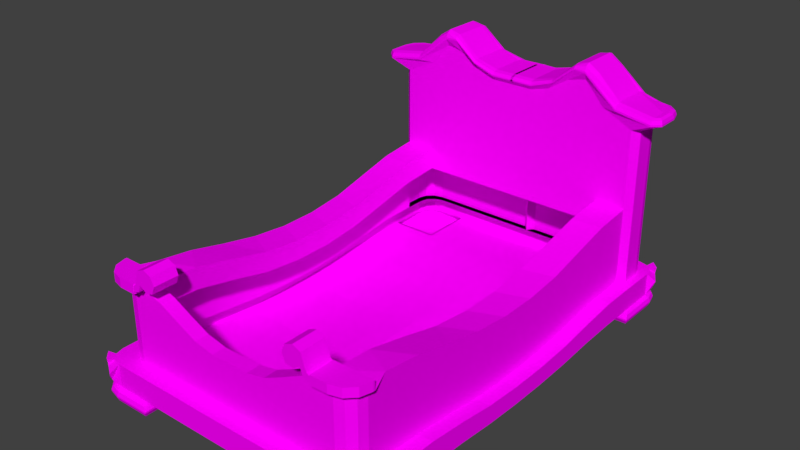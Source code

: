 # Source: kovlevBed1.blend  (saved by Blender 2.77.0; exported with 4.5.12 LTS)
import bpy
from mathutils import Matrix  # noqa: F401  (used for matrix-valued properties, if any)

bpy.ops.wm.read_factory_settings(use_empty=True)
scene = bpy.context.scene
scene.name = 'Scene'

# ---- collections
col_collection_1 = bpy.data.collections.new('Collection 1'); scene.collection.children.link(col_collection_1)

# ---- images (referenced by path relative to the original .blend; pixels are not part of the script)
import os
ASSET_DIR = os.environ.get("B2B_ASSET_DIR", "")  # directory of the original .blend (textures are referenced by path, not embedded)
HERE = os.path.dirname(os.path.abspath(__file__))  # packed textures are extracted next to this script under _unpacked/

def load_image(name, relpath, width, height, colorspace="sRGB"):
    """Load a texture the original file referenced (path relative to the .blend, or extracted next to this script)."""
    p = next((c for c in (os.path.join(HERE, relpath), os.path.join(ASSET_DIR, relpath)) if relpath and os.path.exists(c)), "")
    if p:
        img = bpy.data.images.load(p, check_existing=True)
        img.name = name
    else:  # same state as the original file: an image datablock whose file is absent (Cycles renders it pink)
        img = bpy.data.images.new(name, width, height)
        img.source = "FILE"
        img.filepath = "//" + (relpath or name)
    img.colorspace_settings.name = colorspace
    return img
img_colorpalette_jpg_001 = load_image('colorPalette.jpg.001', 'colorPalette.jpg', 1024, 1024, 'sRGB')

# ---- materials (node trees are filled in below, after node groups)
mat_material = bpy.data.materials.new('Material')
mat_material.alpha_threshold = 0.0
mat_material.roughness = 0.5
mat_material.line_color = (0.0, 0.0, 0.0, 1.0)

# ---- material node trees
mat_material.use_nodes = True; mat_material.node_tree.nodes.clear()
_N = mat_material.node_tree.nodes; _L = mat_material.node_tree.links
n0 = _N.new('ShaderNodeOutputMaterial'); n0.name = 'Material Output'; n0.location = (300, 300)
n1 = _N.new('ShaderNodeBsdfDiffuse'); n1.name = 'Diffuse BSDF'; n1.location = (10, 300)
n2 = _N.new('ShaderNodeTexCoord'); n2.name = 'Texture Coordinate'; n2.location = (-183, 230)
n3 = _N.new('ShaderNodeTexImage'); n3.name = 'Image Texture'; n3.location = (228, 132)
n3.width = 140
n3.image = img_colorpalette_jpg_001
_L.new(n1.outputs[0], n0.inputs[0])
_L.new(n2.outputs[2], n3.inputs[0])
_L.new(n3.outputs[0], n1.inputs[0])
n0.is_active_output = True

# ---- world
world_world = bpy.data.worlds.new('World'); scene.world = world_world
world_world.color = (0.05088, 0.05088, 0.05088)
world_world.use_sun_shadow = False
world_world.sun_shadow_jitter_overblur = 0.0
world_world.cycles.sampling_method = 'MANUAL'

# ---- meshes
me_cube = bpy.data.meshes.new('Cube')
me_cube.from_pydata([(2.05, -4.667, 0.7992), (2.05, -4.348, 1.299), (3.013, -3.572, 0.7992), (2.694, -3.572, 1.299), (2.05, -3.572, 0.7992), (3.013, -3.572, 1.299), (2.05, -4.667, 1.299), (2.05, -4.054, 2.463), (2.05, -4.348, 2.463), (2.694, -3.572, 2.463), (3.013, -4.295, 0.7992), (2.642, -4.667, 0.7992), (2.964, -4.481, 0.7992), (2.827, -4.617, 0.7992), (2.322, -4.348, 1.299), (2.694, -3.976, 1.299), (2.508, -4.298, 1.299), (2.644, -4.162, 1.299), (3.013, -4.295, 1.299), (2.642, -4.667, 1.299), (2.964, -4.481, 1.299), (2.827, -4.617, 1.299), (2.322, -4.348, 2.465), (2.694, -3.976, 2.465), (2.508, -4.298, 2.465), (2.644, -4.162, 2.465), (3.066, -4.552, 0.6914), (2.974, -4.488, 0.7992), (3.039, -4.533, 0.7676), (3.133, -3.343, 0.6914), (3.026, -3.549, 0.7992), (3.101, -3.403, 0.7676), (1.852, -3.343, 0.6914), (2.03, -3.549, 0.7992), (1.904, -3.403, 0.7676), (2.03, -4.681, 0.7992), (1.852, -4.799, 0.6914), (1.904, -4.764, 0.7676), (3.133, -4.304, 0.6914), (3.026, -4.296, 0.7992), (3.101, -4.302, 0.7676), (2.833, -4.629, 0.7992), (2.886, -4.733, 0.6914), (2.87, -4.702, 0.7676), (2.638, -4.799, 0.6914), (2.641, -4.681, 0.7992), (2.639, -4.764, 0.7676), (2.886, -4.733, 0.6577), (2.83, -4.636, 0.55), (2.869, -4.704, 0.5815), (2.97, -4.496, 0.55), (3.066, -4.552, 0.6577), (3.038, -4.535, 0.5815), (3.025, -4.29, 0.55), (3.133, -4.304, 0.6577), (3.101, -4.3, 0.5815), (1.852, -4.799, 0.6577), (1.96, -4.691, 0.55), (1.883, -4.767, 0.5815), (2.624, -4.691, 0.55), (2.638, -4.799, 0.6577), (2.634, -4.767, 0.5815), (3.025, -3.451, 0.55), (3.133, -3.343, 0.6577), (3.101, -3.375, 0.5815), (1.96, -3.451, 0.55), (1.852, -3.343, 0.6577), (1.883, -3.375, 0.5815), (3.031, -4.607, 0.9068), (3.06, -4.502, 0.9068), (3.162, -4.4, 1.125), (3.031, -4.607, 1.191), (2.954, -4.685, 0.9068), (2.954, -4.685, 1.191), (2.848, -4.713, 0.9068), (2.746, -4.815, 1.125), (2.964, -4.481, 1.299), (2.827, -4.617, 1.299), (3.075, -4.564, 1.353), (2.91, -4.729, 1.353), (0.0, -4.667, 0.7992), (0.0, -4.667, 1.293), (0.0, -3.572, 0.7992), (0.0, -4.348, 1.288), (0.0, -4.054, 1.94), (0.0, -4.348, 1.94), (1.64, -4.054, 2.793), (1.23, -4.054, 2.582), (2.05, 4.667, 0.7992), (2.05, 4.348, 1.299), (3.013, 3.572, 0.7992), (2.694, 3.572, 1.299), (2.05, 3.572, 0.7992), (3.013, 3.572, 1.299), (2.05, 4.667, 1.299), (2.05, 3.572, 2.465), (2.683, 4.383, 4.963), (2.694, 3.572, 2.465), (3.013, 4.295, 0.7992), (2.642, 4.667, 0.7992), (2.964, 4.481, 0.7992), (2.827, 4.617, 0.7992), (2.322, 4.348, 1.299), (2.694, 3.976, 1.299), (2.508, 4.298, 1.299), (2.644, 4.162, 1.299), (3.013, 4.295, 1.299), (2.642, 4.667, 1.299), (2.964, 4.481, 1.299), (2.827, 4.617, 1.299), (2.13, 4.478, 4.851), (1.68, 4.478, 5.3), (3.058, 4.166, 4.95), (3.066, 4.552, 0.6914), (2.974, 4.488, 0.7992), (3.039, 4.533, 0.7676), (3.133, 3.343, 0.6914), (3.026, 3.549, 0.7992), (3.101, 3.403, 0.7676), (1.852, 3.343, 0.6914), (2.03, 3.549, 0.7992), (1.904, 3.403, 0.7676), (2.03, 4.681, 0.7992), (1.852, 4.799, 0.6914), (1.904, 4.764, 0.7676), (3.133, 4.304, 0.6914), (3.026, 4.296, 0.7992), (3.101, 4.302, 0.7676), (2.833, 4.629, 0.7992), (2.886, 4.733, 0.6914), (2.87, 4.702, 0.7676), (2.638, 4.799, 0.6914), (2.641, 4.681, 0.7992), (2.639, 4.764, 0.7676), (2.886, 4.733, 0.6577), (2.83, 4.636, 0.55), (2.869, 4.704, 0.5815), (2.97, 4.496, 0.55), (3.066, 4.552, 0.6577), (3.038, 4.535, 0.5815), (3.025, 4.29, 0.55), (3.133, 4.304, 0.6577), (3.101, 4.3, 0.5815), (1.852, 4.799, 0.6577), (1.96, 4.691, 0.55), (1.883, 4.767, 0.5815), (2.624, 4.691, 0.55), (2.638, 4.799, 0.6577), (2.634, 4.767, 0.5815), (3.025, 3.451, 0.55), (3.133, 3.343, 0.6577), (3.101, 3.375, 0.5815), (1.96, 3.451, 0.55), (1.852, 3.343, 0.6577), (1.883, 3.375, 0.5815), (2.9, -4.043, 3.12), (2.064, -4.043, 3.115), (2.064, -4.043, 2.923), (2.835, -4.327, 2.93), (2.659, -4.504, 2.93), (2.064, -4.569, 2.924), (3.031, 4.607, 0.9068), (3.06, 4.502, 0.9068), (3.162, 4.4, 1.125), (3.031, 4.607, 1.191), (2.954, 4.685, 0.9068), (2.954, 4.685, 1.191), (2.848, 4.713, 0.9068), (2.746, 4.815, 1.125), (2.964, 4.481, 1.299), (2.827, 4.617, 1.299), (3.075, 4.564, 1.353), (2.91, 4.729, 1.353), (0.82, -4.054, 2.386), (0.41, -4.054, 2.3), (0.41, -4.348, 2.3), (0.82, -4.348, 2.386), (1.23, -4.348, 2.582), (1.64, -4.348, 2.793), (1.64, 3.572, 2.935), (1.23, 3.572, 2.962), (0.82, 3.572, 2.999), (0.41, 3.572, 3.012), (0.0, 4.667, 0.7992), (0.0, 4.667, 1.299), (0.0, 3.572, 0.7992), (0.0, 4.348, 1.299), (0.0, 3.572, 2.465), (0.0, 4.348, 2.465), (2.632, 4.428, 4.615), (2.782, 4.292, 4.599), (2.9, 4.325, 4.95), (0.41, 4.348, 1.299), (0.82, 4.348, 1.299), (1.23, 4.348, 1.299), (1.64, 4.348, 1.299), (0.41, 3.572, 0.7992), (0.82, 3.572, 0.7992), (1.23, 3.572, 0.7992), (1.64, 3.572, 0.7992), (0.41, 4.667, 1.299), (0.82, 4.667, 1.299), (1.23, 4.667, 1.299), (1.64, 4.667, 1.299), (0.41, 4.667, 0.7992), (0.82, 4.667, 0.7992), (1.23, 4.667, 0.7992), (1.64, 4.667, 0.7992), (1.64, 3.572, 2.465), (1.23, 3.572, 2.465), (0.82, 3.572, 2.465), (0.41, 3.572, 2.465), (0.41, -4.348, 1.94), (0.82, -4.348, 2.011), (1.23, -4.348, 2.179), (1.64, -4.348, 2.361), (0.41, -4.348, 1.288), (0.82, -4.348, 1.295), (1.23, -4.348, 1.299), (1.64, -4.348, 1.299), (0.41, -3.572, 0.7992), (0.82, -3.572, 0.7992), (1.23, -3.572, 0.7992), (1.64, -3.572, 0.7992), (0.41, -4.667, 1.293), (0.82, -4.667, 1.297), (1.23, -4.667, 1.299), (1.64, -4.667, 1.299), (0.41, -4.667, 0.7992), (0.82, -4.667, 0.7992), (1.23, -4.667, 0.7992), (1.64, -4.667, 0.7992), (1.64, -4.054, 2.361), (1.23, -4.054, 2.179), (0.82, -4.054, 2.011), (0.41, -4.054, 1.94), (2.417, -4.569, 3.12), (2.064, -4.569, 3.117), (2.659, -4.504, 3.12), (2.835, -4.327, 3.12), (-8.882e-16, 4.348, 3.013), (2.694, 3.572, 2.934), (-8.882e-16, 3.572, 3.013), (2.9, -4.086, 3.12), (2.417, -4.569, 2.93), (2.05, 3.572, 2.934), (2.322, -4.348, 2.934), (2.508, -4.298, 2.934), (2.644, -4.162, 2.934), (2.694, -3.976, 2.934), (-8.882e-16, -4.348, 2.3), (2.9, -4.086, 2.93), (2.694, -3.572, 2.93), (-8.882e-16, -4.054, 2.3), (2.9, -4.043, 2.93), (2.05, -4.348, 2.924), (2.05, -4.054, 2.921), (1.729, -4.038, 3.276), (1.729, -4.565, 3.276), (1.729, -4.038, 3.516), (1.729, -4.565, 3.516), (1.899, -4.038, 3.444), (1.899, -4.565, 3.443), (1.969, -4.038, 3.212), (1.969, -4.565, 3.212), (1.863, -4.038, 3.175), (1.863, -4.565, 3.175), (1.729, -4.038, 3.083), (1.729, -4.565, 3.083), (1.559, -4.038, 3.105), (1.559, -4.565, 3.105), (1.488, -4.038, 3.276), (1.488, -4.565, 3.276), (1.559, -4.038, 3.446), (1.559, -4.565, 3.446), (2.068, -4.565, 3.087), (2.068, -4.038, 3.087), (2.068, -4.038, 2.969), (2.068, -4.565, 2.97), (1.93, -4.565, 3.016), (2.0, -4.565, 3.126), (2.0, -4.038, 3.126), (1.93, -4.038, 3.015), (3.013, -2.778, 0.7992), (3.013, -1.985, 0.7674), (3.013, -1.191, 0.7024), (3.013, -0.3969, 0.6719), (3.013, 0.3969, 0.6719), (3.013, 1.191, 0.7024), (3.013, 1.985, 0.7674), (3.013, 2.778, 0.7992), (3.013, -2.778, 1.285), (3.013, -1.985, 1.203), (3.013, -1.191, 1.096), (3.013, -0.3969, 1.049), (3.013, 0.3969, 1.049), (3.013, 1.191, 1.096), (3.013, 1.985, 1.203), (3.013, 2.778, 1.29), (2.694, -2.778, 1.275), (2.694, -1.985, 1.18), (2.694, -1.191, 1.089), (2.694, -0.3969, 1.041), (2.694, 0.3969, 1.041), (2.694, 1.191, 1.089), (2.694, 1.985, 1.198), (2.694, 2.778, 1.289), (2.05, -3.206, 2.417), (2.05, -2.359, 2.237), (2.05, -1.512, 2.038), (2.05, -0.6644, 1.946), (2.05, 0.1829, 1.947), (2.05, 1.03, 2.039), (2.05, 1.878, 2.219), (2.05, 2.725, 2.399), (2.694, -2.778, 2.36), (2.694, -1.985, 2.182), (2.694, -1.191, 2.029), (2.694, -0.3969, 1.948), (2.694, 0.3969, 1.948), (2.694, 1.191, 2.029), (2.694, 1.985, 2.213), (2.694, 2.778, 2.393), (2.05, 2.778, 0.7992), (2.05, 1.985, 0.7746), (2.05, 1.191, 0.7139), (2.05, 0.3969, 0.6679), (2.05, -0.3969, 0.669), (2.05, -1.191, 0.6796), (2.05, -1.985, 0.7411), (2.05, -2.778, 0.7961), (0.0, 2.778, 0.7992), (0.0, 1.985, 0.7992), (0.0, 1.191, 0.7992), (0.0, 0.3969, 0.7943), (0.0, -0.3969, 0.7945), (0.0, -1.191, 0.7962), (0.0, -1.985, 0.7992), (0.0, -2.778, 0.7992), (1.64, 2.778, 0.7992), (1.64, 1.985, 0.7834), (1.64, 1.191, 0.7207), (1.64, 0.3969, 0.6767), (1.64, -0.3969, 0.6777), (1.64, -1.191, 0.688), (1.64, -1.985, 0.7466), (1.64, -2.778, 0.7972), (1.23, 2.778, 0.7992), (1.23, 1.985, 0.7908), (1.23, 1.191, 0.7394), (1.23, 0.3969, 0.7009), (1.23, -0.3969, 0.7019), (1.23, -1.191, 0.7109), (1.23, -1.985, 0.7615), (1.23, -2.778, 0.7991), (0.82, 2.778, 0.7992), (0.82, 1.985, 0.7979), (0.82, 1.191, 0.7646), (0.82, 0.3969, 0.7349), (0.82, -0.3969, 0.7356), (0.82, -1.191, 0.7427), (0.82, -1.985, 0.7805), (0.82, -2.778, 0.7992), (0.41, 2.778, 0.7992), (0.41, 1.985, 0.7992), (0.41, 1.191, 0.7879), (0.41, 0.3969, 0.7697), (0.41, -0.3969, 0.7701), (0.41, -1.191, 0.7747), (0.41, -1.985, 0.7958), (0.41, -2.778, 0.7992), (2.694, -2.778, 2.818), (2.694, -1.985, 2.633), (2.694, -1.191, 2.472), (2.694, -0.3969, 2.384), (2.694, 0.3969, 2.384), (2.694, 1.191, 2.472), (2.694, 1.985, 2.664), (2.694, 2.778, 2.854), (2.05, -3.206, 2.873), (2.05, -2.359, 2.684), (2.05, -1.512, 2.476), (2.05, -0.6644, 2.379), (2.05, 0.1829, 2.38), (2.05, 1.03, 2.479), (2.05, 1.878, 2.669), (2.05, 2.725, 2.859), (2.428, 4.478, 2.465), (2.428, 4.478, 2.934), (2.13, 4.478, 2.465), (2.13, 4.478, 1.299), (2.836, 3.703, 2.465), (2.836, 3.703, 1.299), (2.836, 3.703, 2.934), (0.3296, 4.478, 1.299), (-0.1204, 4.478, 1.299), (0.3296, 4.478, 2.465), (-0.1204, 4.478, 2.465), (2.782, 4.292, 1.299), (2.836, 4.106, 1.299), (2.836, 4.106, 2.465), (2.782, 4.292, 2.465), (2.632, 4.428, 1.299), (2.632, 4.428, 2.465), (2.428, 4.478, 1.299), (1.68, 4.478, 2.465), (1.68, 4.478, 1.299), (1.23, 4.478, 2.465), (1.23, 4.478, 1.299), (0.7796, 4.478, 2.465), (0.7796, 4.478, 1.299), (0.3296, 4.478, 3.01), (0.7796, 4.478, 3.001), (1.23, 4.478, 2.961), (1.68, 4.478, 2.934), (2.13, 4.478, 2.934), (-0.1204, 4.478, 3.011), (2.836, 4.106, 2.934), (2.782, 4.292, 2.934), (2.632, 4.428, 2.934), (2.428, 4.478, 4.681), (-8.882e-16, 4.348, 4.887), (-0.1204, 4.478, 4.903), (0.41, 3.572, 4.89), (1.888, 4.383, 5.548), (0.82, 3.572, 5.005), (2.366, 4.383, 5.08), (1.23, 3.572, 5.267), (1.64, 3.572, 5.369), (-8.882e-16, 3.572, 4.888), (1.23, 4.478, 5.268), (2.836, 4.106, 4.599), (2.694, 3.572, 4.605), (2.836, 3.703, 4.599), (0.3296, 4.478, 4.909), (0.7796, 4.478, 4.988), (2.05, 3.572, 4.909), (2.459, 4.535, 4.886), (1.935, 4.535, 5.254), (3.045, 4.477, 4.807), (3.218, 4.318, 4.807), (2.807, 4.535, 4.807), (-0.02233, 4.383, 4.975), (-0.1626, 4.535, 5.01), (0.4554, 3.48, 4.992), (0.9331, 3.48, 5.159), (1.411, 3.48, 5.547), (1.888, 3.48, 5.324), (-0.02233, 3.48, 4.992), (1.41, 4.535, 5.544), (3.282, 4.102, 4.807), (3.116, 3.48, 4.807), (3.282, 3.631, 4.807), (0.3617, 4.535, 5.001), (0.886, 4.535, 5.132), (2.366, 3.48, 4.931), (-0.02233, 4.383, 5.1), (0.4554, 4.383, 5.1), (0.9331, 4.383, 5.235), (1.411, 4.383, 5.645), (3.116, 3.95, 4.95), (3.138, 4.242, 4.95), (3.218, 4.318, 4.846), (3.195, 4.296, 4.92), (2.968, 4.397, 4.95), (3.045, 4.477, 4.846), (3.022, 4.453, 4.92), (1.91, 4.452, 5.505), (1.935, 4.535, 5.307), (1.927, 4.511, 5.423), (2.409, 4.452, 5.058), (2.459, 4.535, 4.926), (2.444, 4.511, 5.009), (2.74, 4.452, 4.954), (2.807, 4.535, 4.846), (2.787, 4.511, 4.92), (-0.08661, 4.452, 5.106), (-0.1626, 4.535, 5.038), (-0.1403, 4.511, 5.091), (0.4554, 3.622, 5.1), (0.4554, 3.48, 5.02), (0.4554, 3.521, 5.077), (0.9331, 3.622, 5.235), (0.9331, 3.48, 5.179), (0.9331, 3.521, 5.219), (1.411, 3.622, 5.645), (1.411, 3.48, 5.569), (1.411, 3.521, 5.618), (1.888, 3.48, 5.38), (1.888, 3.622, 5.548), (1.888, 3.521, 5.494), (-0.02233, 3.48, 5.02), (-0.02233, 3.622, 5.1), (-0.02233, 3.521, 5.077), (1.411, 4.452, 5.639), (1.41, 4.535, 5.566), (1.41, 4.511, 5.611), (3.282, 4.102, 4.846), (3.201, 4.028, 4.95), (3.258, 4.08, 4.92), (3.116, 3.622, 4.95), (3.116, 3.48, 4.846), (3.116, 3.521, 4.92), (3.201, 3.7, 4.95), (3.282, 3.631, 4.846), (3.258, 3.651, 4.92), (0.3617, 4.535, 5.029), (0.4124, 4.452, 5.104), (0.3766, 4.511, 5.085), (0.9115, 4.452, 5.226), (0.886, 4.535, 5.154), (0.8935, 4.511, 5.202), (2.366, 3.622, 5.08), (2.366, 3.48, 4.971), (2.366, 3.521, 5.048), (1.435, -4.054, 2.687), (1.435, -4.348, 2.687), (1.435, 3.572, 2.948), (1.435, 4.348, 1.299), (1.435, 3.572, 0.7992), (1.435, 4.667, 1.299), (1.435, 4.667, 0.7992), (1.435, 3.572, 2.465), (1.435, -4.348, 2.27), (1.435, -4.348, 1.299), (1.435, -3.572, 0.7992), (1.435, -4.667, 1.299), (1.435, -4.667, 0.7992), (1.435, -4.054, 2.27), (1.435, -2.778, 0.7982), (1.435, -1.985, 0.7541), (1.435, -1.191, 0.6994), (1.435, -0.3969, 0.6898), (1.435, 0.3969, 0.6888), (1.435, 1.191, 0.7301), (1.435, 1.985, 0.7871), (1.435, 2.778, 0.7992), (1.455, 4.478, 2.948), (1.455, 4.478, 2.465), (1.455, 4.478, 1.299), (1.435, 3.572, 5.331), (1.455, 4.478, 5.308), (1.65, 3.48, 5.523), (1.672, 4.535, 5.49), (1.65, 4.383, 5.706), (1.65, 3.48, 5.565), (1.65, 3.521, 5.657), (1.65, 3.622, 5.706), (1.672, 4.535, 5.534), (1.669, 4.511, 5.624), (1.66, 4.452, 5.684)], [], [(11, 19, 6, 0), (29, 38, 54, 63), (219, 1, 8, 215), (1, 14, 22, 8), (322, 97, 241, 378), (14, 1, 6, 19), (15, 3, 9, 23), (323, 92, 90, 290), (23, 9, 252, 249), (3, 15, 18, 5), (299, 315, 9, 3), (13, 11, 45, 41), (235, 84, 253, 174), (251, 254, 155, 243), (215, 8, 255, 178), (216, 83, 81, 224), (298, 93, 91, 306), (220, 228, 80, 82), (228, 224, 81, 80), (13, 12, 68, 72), (21, 19, 75, 73), (10, 18, 70, 69), (15, 23, 25, 17), (17, 25, 24, 16), (16, 24, 22, 14), (14, 19, 21, 16), (16, 21, 20, 17), (17, 20, 18, 15), (2, 5, 18, 10), (36, 32, 66, 56), (12, 13, 41, 27), (62, 53, 50, 48, 59, 57, 65), (32, 29, 63, 66), (44, 36, 56, 60), (38, 26, 51, 54), (2, 10, 39, 30), (4, 2, 30, 33), (42, 44, 60, 47), (11, 0, 35, 45), (10, 12, 27, 39), (0, 4, 33, 35), (42, 26, 28, 43), (43, 28, 27, 41), (26, 38, 40, 28), (28, 40, 39, 27), (36, 44, 46, 37), (37, 46, 45, 35), (38, 29, 31, 40), (40, 31, 30, 39), (44, 42, 43, 46), (46, 43, 41, 45), (29, 32, 34, 31), (31, 34, 33, 30), (35, 33, 34, 37), (37, 34, 32, 36), (48, 50, 52, 49), (49, 52, 51, 47), (50, 53, 55, 52), (52, 55, 54, 51), (57, 59, 61, 58), (58, 61, 60, 56), (53, 62, 64, 55), (55, 64, 63, 54), (59, 48, 49, 61), (61, 49, 47, 60), (62, 65, 67, 64), (64, 67, 66, 63), (56, 66, 67, 58), (58, 67, 65, 57), (26, 42, 47, 51), (290, 90, 93, 298), (69, 70, 71, 68), (68, 71, 73, 72), (72, 73, 75, 74), (18, 20, 71, 70), (12, 10, 69, 68), (19, 11, 74, 75), (11, 13, 72, 74), (21, 73, 79, 77), (76, 77, 79, 78), (73, 71, 78, 79), (71, 20, 76, 78), (20, 21, 77, 76), (524, 219, 215, 523), (99, 88, 94, 107), (116, 150, 141, 125), (417, 418, 190, 431), (97, 91, 392, 391), (246, 247, 159, 244), (102, 107, 94, 89), (240, 242, 429, 421), (256, 255, 160, 157), (91, 103, 399, 392), (91, 93, 106, 103), (155, 156, 237, 236, 238, 239, 243), (101, 128, 132, 99), (24, 25, 248, 247), (339, 199, 92, 323), (314, 386, 245, 95), (192, 200, 184, 186), (157, 160, 237, 156), (196, 185, 183, 204), (204, 183, 184, 200), (101, 165, 161, 100), (109, 166, 168, 107), (98, 162, 163, 106), (89, 195, 406, 390), (182, 181, 425, 423), (418, 419, 189, 190), (102, 104, 109, 107), (104, 105, 108, 109), (105, 103, 106, 108), (90, 98, 106, 93), (123, 143, 153, 119), (100, 114, 128, 101), (149, 152, 144, 146, 135, 137, 140), (119, 153, 150, 116), (131, 147, 143, 123), (125, 141, 138, 113), (90, 117, 126, 98), (92, 120, 117, 90), (129, 134, 147, 131), (99, 132, 122, 88), (98, 126, 114, 100), (88, 122, 120, 92), (129, 130, 115, 113), (130, 128, 114, 115), (113, 115, 127, 125), (115, 114, 126, 127), (123, 124, 133, 131), (124, 122, 132, 133), (125, 127, 118, 116), (127, 126, 117, 118), (131, 133, 130, 129), (133, 132, 128, 130), (116, 118, 121, 119), (118, 117, 120, 121), (122, 124, 121, 120), (124, 123, 119, 121), (135, 136, 139, 137), (136, 134, 138, 139), (137, 139, 142, 140), (139, 138, 141, 142), (144, 145, 148, 146), (145, 143, 147, 148), (140, 142, 151, 149), (142, 141, 150, 151), (146, 148, 136, 135), (148, 147, 134, 136), (149, 151, 154, 152), (151, 150, 153, 154), (143, 145, 154, 153), (145, 144, 152, 154), (113, 138, 134, 129), (249, 252, 254, 251), (162, 161, 164, 163), (161, 165, 166, 164), (165, 167, 168, 166), (106, 163, 164, 108), (100, 161, 162, 98), (107, 168, 167, 99), (99, 167, 165, 101), (109, 170, 172, 166), (169, 171, 172, 170), (166, 172, 171, 164), (164, 171, 169, 108), (108, 169, 170, 109), (217, 218, 214, 213), (216, 217, 213, 212), (83, 216, 212, 85), (234, 235, 174, 173), (233, 234, 173, 87), (528, 233, 87, 515), (7, 232, 86, 256), (523, 215, 178, 516), (213, 214, 177, 176), (212, 213, 176, 175), (85, 212, 175, 250), (217, 216, 224, 225), (218, 217, 225, 226), (524, 218, 226, 526), (1, 219, 227, 6), (221, 229, 228, 220), (222, 230, 229, 221), (525, 527, 230, 222), (4, 0, 231, 223), (229, 225, 224, 228), (230, 226, 225, 229), (527, 526, 226, 230), (0, 6, 227, 231), (192, 186, 395, 394), (518, 194, 408, 539), (105, 104, 402, 398), (181, 180, 427, 425), (536, 519, 199, 339), (355, 197, 198, 347), (363, 196, 197, 355), (331, 185, 196, 363), (193, 201, 200, 192), (194, 202, 201, 193), (518, 520, 202, 194), (89, 94, 203, 195), (197, 196, 204, 205), (198, 197, 205, 206), (519, 198, 206, 521), (92, 199, 207, 88), (205, 204, 200, 201), (206, 205, 201, 202), (521, 206, 202, 520), (88, 207, 203, 94), (522, 208, 179, 517), (210, 209, 180, 181), (211, 210, 181, 182), (187, 211, 182, 242), (419, 388, 420, 189), (188, 240, 416, 397), (102, 89, 390, 404), (194, 193, 410, 408), (517, 179, 428, 540), (388, 415, 110, 420), (415, 414, 111, 110), (179, 245, 436, 428), (173, 174, 175, 176), (87, 173, 176, 177), (515, 87, 177, 516), (256, 86, 178, 255), (159, 158, 239, 238), (254, 157, 156, 155), (158, 251, 243, 239), (244, 159, 238, 236), (252, 256, 157, 254), (188, 187, 242, 240), (8, 22, 246, 255), (186, 188, 397, 395), (208, 95, 245, 179), (393, 417, 431, 433), (537, 413, 430, 541), (25, 23, 249, 248), (378, 241, 245, 386), (193, 192, 394, 410), (22, 24, 247, 246), (248, 249, 251, 158), (84, 85, 250, 253), (245, 241, 432, 436), (413, 412, 435, 430), (255, 246, 244, 160), (412, 411, 434, 435), (174, 253, 250, 175), (160, 244, 236, 237), (247, 248, 158, 159), (257, 259, 261), (258, 262, 260), (259, 260, 262, 261), (257, 261, 263), (258, 264, 262), (261, 262, 264, 263), (257, 263, 265), (258, 266, 264), (280, 279, 278, 275), (257, 265, 267), (258, 268, 266), (265, 266, 268, 267), (257, 267, 269), (258, 270, 268), (267, 268, 270, 269), (257, 269, 271), (258, 272, 270), (269, 270, 272, 271), (257, 271, 273), (258, 274, 272), (271, 272, 274, 273), (257, 273, 259), (258, 260, 274), (273, 274, 260, 259), (276, 275, 278, 277), (282, 281, 276, 277), (281, 280, 275, 276), (279, 282, 277, 278), (266, 265, 282, 279), (263, 264, 280, 281), (265, 263, 281, 282), (264, 266, 279, 280), (252, 371, 379, 256), (371, 372, 380, 379), (372, 373, 381, 380), (373, 374, 382, 381), (374, 375, 383, 382), (375, 376, 384, 383), (376, 377, 385, 384), (377, 378, 386, 385), (82, 338, 370, 220), (338, 337, 369, 370), (337, 336, 368, 369), (336, 335, 367, 368), (335, 334, 366, 367), (334, 333, 365, 366), (333, 332, 364, 365), (332, 331, 363, 364), (220, 370, 362, 221), (370, 369, 361, 362), (369, 368, 360, 361), (368, 367, 359, 360), (367, 366, 358, 359), (366, 365, 357, 358), (365, 364, 356, 357), (364, 363, 355, 356), (221, 362, 354, 222), (362, 361, 353, 354), (361, 360, 352, 353), (360, 359, 351, 352), (359, 358, 350, 351), (358, 357, 349, 350), (357, 356, 348, 349), (356, 355, 347, 348), (525, 529, 346, 223), (529, 530, 345, 346), (530, 531, 344, 345), (531, 532, 343, 344), (532, 533, 342, 343), (533, 534, 341, 342), (534, 535, 340, 341), (535, 536, 339, 340), (7, 256, 379, 307), (307, 379, 380, 308), (308, 380, 381, 309), (309, 381, 382, 310), (310, 382, 383, 311), (311, 383, 384, 312), (312, 384, 385, 313), (313, 385, 386, 314), (223, 346, 330, 4), (346, 345, 329, 330), (345, 344, 328, 329), (344, 343, 327, 328), (343, 342, 326, 327), (342, 341, 325, 326), (341, 340, 324, 325), (340, 339, 323, 324), (2, 283, 291, 5), (283, 284, 292, 291), (284, 285, 293, 292), (285, 286, 294, 293), (286, 287, 295, 294), (287, 288, 296, 295), (288, 289, 297, 296), (289, 290, 298, 297), (5, 291, 299, 3), (291, 292, 300, 299), (292, 293, 301, 300), (293, 294, 302, 301), (294, 295, 303, 302), (295, 296, 304, 303), (296, 297, 305, 304), (297, 298, 306, 305), (91, 97, 322, 306), (306, 322, 321, 305), (305, 321, 320, 304), (304, 320, 319, 303), (303, 319, 318, 302), (302, 318, 317, 301), (301, 317, 316, 300), (300, 316, 315, 299), (4, 330, 283, 2), (330, 329, 284, 283), (329, 328, 285, 284), (328, 327, 286, 285), (327, 326, 287, 286), (326, 325, 288, 287), (325, 324, 289, 288), (324, 323, 290, 289), (9, 315, 371, 252), (315, 316, 372, 371), (316, 317, 373, 372), (317, 318, 374, 373), (318, 319, 375, 374), (319, 320, 376, 375), (320, 321, 377, 376), (321, 322, 378, 377), (406, 405, 389, 390), (390, 389, 387, 404), (399, 400, 391, 392), (403, 387, 388, 419), (399, 398, 401, 400), (398, 402, 403, 401), (402, 404, 387, 403), (539, 538, 405, 406), (410, 409, 407, 408), (394, 396, 409, 410), (395, 397, 396, 394), (409, 396, 411, 412), (407, 409, 412, 413), (538, 407, 413, 537), (389, 405, 414, 415), (391, 400, 417, 393), (396, 397, 416, 411), (401, 403, 419, 418), (387, 389, 415, 388), (400, 401, 418, 417), (241, 97, 391, 393), (104, 102, 404, 402), (103, 105, 398, 399), (411, 416, 422, 434), (429, 423, 444, 448), (541, 430, 449, 543), (432, 433, 452, 451), (422, 421, 442, 443), (434, 422, 443, 453), (423, 425, 445, 444), (430, 435, 454, 449), (431, 190, 440, 450), (425, 427, 446, 445), (435, 434, 453, 454), (190, 189, 439, 440), (540, 428, 447, 542), (189, 420, 441, 439), (428, 436, 455, 447), (420, 110, 437, 441), (436, 432, 451, 455), (242, 182, 423, 429), (416, 240, 421, 422), (241, 393, 433, 432), (451, 452, 504, 501), (426, 96, 473, 470), (449, 454, 510, 495), (445, 446, 486, 483), (544, 424, 467, 550), (500, 460, 112, 191, 96, 426, 512), (456, 457, 507, 476), (444, 445, 483, 480), (479, 457, 456, 492), (458, 459, 494, 509), (439, 441, 474, 465), (485, 459, 458, 482), (191, 112, 461, 464), (547, 544, 459, 485), (96, 191, 464, 473), (421, 429, 448, 442), (110, 111, 438, 437), (433, 431, 450, 452), (440, 439, 465, 462), (450, 440, 462, 497), (543, 449, 495, 548), (424, 426, 470, 467), (437, 438, 468, 471), (441, 437, 471, 474), (448, 444, 480, 491), (542, 447, 488, 545), (447, 455, 513, 488), (442, 448, 491, 493, 492, 456), (460, 500, 503, 498), (452, 450, 497, 504), (454, 453, 506, 510), (482, 458, 457, 479), (455, 451, 501, 513), (453, 443, 477, 506), (457, 458, 509, 507), (443, 442, 456, 476, 478, 477), (512, 426, 424, 489), (545, 488, 490, 546), (546, 490, 489, 547), (483, 486, 487, 484), (484, 487, 485, 482), (480, 483, 484, 481), (481, 484, 482, 479), (491, 480, 481, 493), (493, 481, 479, 492), (501, 504, 505, 502), (502, 505, 503, 500), (513, 501, 502, 514), (514, 502, 500, 512), (488, 513, 514, 490), (490, 514, 512, 489), (510, 506, 508, 511), (511, 508, 507, 509), (495, 510, 511, 496), (496, 511, 509, 494), (548, 495, 496, 549), (549, 496, 494, 550), (471, 468, 469, 472), (472, 469, 467, 470), (504, 497, 499, 505), (505, 499, 498, 503), (474, 471, 472, 475), (475, 472, 470, 473), (465, 474, 475, 466), (466, 475, 473, 464), (462, 465, 466, 463), (463, 466, 464, 461), (497, 462, 463, 499), (499, 463, 461, 498), (506, 477, 478, 508), (508, 478, 476, 507), (112, 460, 498, 461), (469, 549, 550, 467), (468, 548, 549, 469), (487, 546, 547, 485), (486, 545, 546, 487), (446, 542, 545, 486), (438, 543, 548, 468), (489, 424, 544, 547), (459, 544, 550, 494), (427, 540, 542, 446), (111, 541, 543, 438), (405, 538, 537, 414), (408, 407, 538, 539), (348, 347, 536, 535), (349, 348, 535, 534), (350, 349, 534, 533), (351, 350, 533, 532), (352, 351, 532, 531), (353, 352, 531, 530), (354, 353, 530, 529), (222, 354, 529, 525), (414, 537, 541, 111), (86, 515, 516, 178), (180, 517, 540, 427), (209, 522, 517, 180), (207, 521, 520, 203), (199, 519, 521, 207), (195, 203, 520, 518), (347, 198, 519, 536), (195, 518, 539, 406), (231, 227, 526, 527), (223, 231, 527, 525), (219, 524, 526, 227), (214, 523, 516, 177), (232, 528, 515, 86), (218, 524, 523, 214)])
me_cube.materials.append(mat_material)
me_cube.use_remesh_preserve_volume = False
me_cube.use_remesh_preserve_attributes = False
me_cube.use_mirror_vertex_groups = False
me_cube.update()

# ---- objects
ob_cube = bpy.data.objects.new('Cube', me_cube)

# ---- transforms, parenting, visibility, modifiers, constraints
ob_cube.location = (0.0, 0.0, 0.0)
ob_cube.lock_rotations_4d = False
ob_cube.empty_display_type = 'ARROWS'
ob_cube.lineart.crease_threshold = 0.0
_m = ob_cube.modifiers.new('Mirror', 'MIRROR')

# ---- collection membership
col_collection_1.objects.link(ob_cube)

# ---- scene / render settings (as saved in the file)
scene.frame_start = 1; scene.frame_end = 250; scene.frame_set(1)
scene.render.engine = 'CYCLES'
scene.render.resolution_percentage = 50
scene.render.dither_intensity = 0.0
scene.cycles.use_denoising = False
scene.cycles.samples = 128
scene.cycles.sampling_pattern = 'TABULATED_SOBOL'
scene.cycles.light_sampling_threshold = 0.0
scene.cycles.use_adaptive_sampling = False
scene.cycles.use_light_tree = False
scene.cycles.blur_glossy = 0.0
scene.cycles.sample_clamp_indirect = 0.0
scene.view_settings.view_transform = 'Standard'
bpy.context.view_layer.update()

# ---- added for rendering (the .blend has no active camera and no usable light): camera, sun
cam_auto = bpy.data.cameras.new('AutoCamera')
cam_auto.lens = 50.0
cam_auto.sensor_width = 36.0
cam_auto.clip_end = 1000.0
ob_auto_camera = bpy.data.objects.new('AutoCamera', cam_auto)
scene.collection.objects.link(ob_auto_camera)
ob_auto_camera.location = (11.7913, -14.1495, 12.5607)
ob_auto_camera.rotation_euler = (1.09748, -7.21219e-08, 0.694738)
scene.camera = ob_auto_camera
light_auto_sun = bpy.data.lights.new('AutoSun', 'SUN')
light_auto_sun.energy = 3.0
light_auto_sun.angle = 0.0523599
ob_auto_sun = bpy.data.objects.new('AutoSun', light_auto_sun)
scene.collection.objects.link(ob_auto_sun)
ob_auto_sun.rotation_euler = (0.872665, 0.174533, 0.523599)
bpy.context.view_layer.update()
